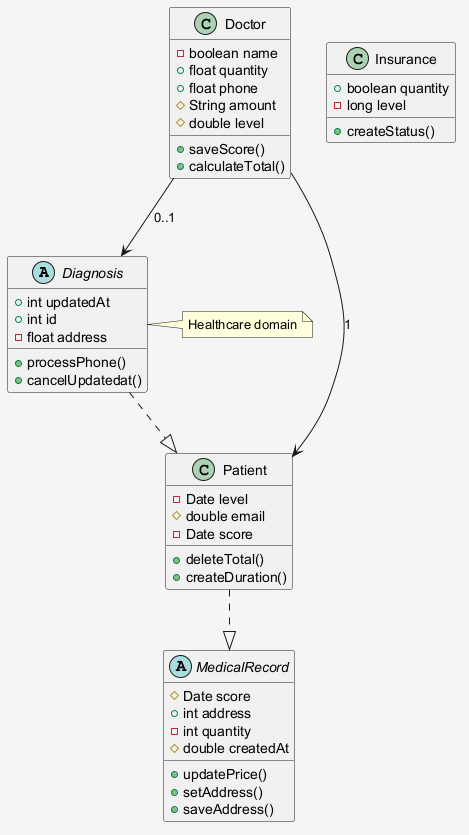

The diagram above was rendered by PlantUML. Its source (embedded in the PNG):
@startuml
skinparam shadowing false
skinparam backgroundColor #F5F5F5
abstract class Diagnosis {
  +int updatedAt
  +int id
  -float address
  +processPhone()
  +cancelUpdatedat()
}
abstract class MedicalRecord {
  #Date score
  +int address
  -int quantity
  #double createdAt
  +updatePrice()
  +setAddress()
  +saveAddress()
}
class Doctor {
  -boolean name
  +float quantity
  +float phone
  #String amount
  #double level
  +saveScore()
  +calculateTotal()
}
class Patient {
  -Date level
  #double email
  -Date score
  +deleteTotal()
  +createDuration()
}
class Insurance {
  +boolean quantity
  -long level
  +createStatus()
}
Diagnosis ..|> Patient
Doctor --> Patient : "1"
Patient ..|> MedicalRecord
Doctor --> Diagnosis : "0..1"
note right of Diagnosis : Healthcare domain
@enduml